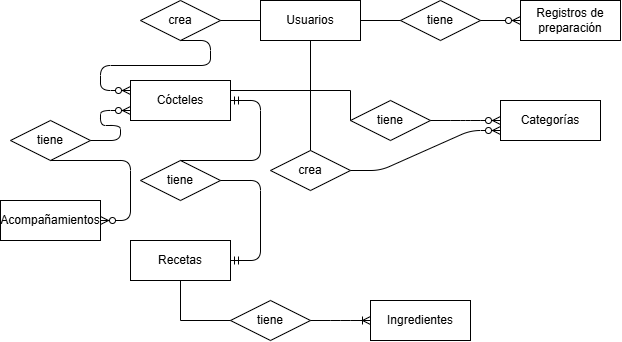

The diagram above was exported from draw.io. Its source (the exported page's mxGraphModel, read from the mxfile embedded in the PNG):
<mxGraphModel dx="938" dy="543" grid="1" gridSize="10" guides="1" tooltips="1" connect="1" arrows="1" fold="1" page="1" pageScale="1" pageWidth="1920" pageHeight="1200" math="0" shadow="0">
  <root>
    <mxCell id="0" />
    <mxCell id="1" parent="0" />
    <mxCell id="2" value="Cócteles" style="whiteSpace=wrap;html=1;align=center;" parent="1" vertex="1">
      <mxGeometry x="270" y="240" width="100" height="40" as="geometry" />
    </mxCell>
    <mxCell id="3" value="Ingredientes" style="whiteSpace=wrap;html=1;align=center;" parent="1" vertex="1">
      <mxGeometry x="510" y="460" width="100" height="40" as="geometry" />
    </mxCell>
    <mxCell id="4" value="Recetas" style="whiteSpace=wrap;html=1;align=center;" parent="1" vertex="1">
      <mxGeometry x="270" y="400" width="100" height="40" as="geometry" />
    </mxCell>
    <mxCell id="5" value="Categorías" style="whiteSpace=wrap;html=1;align=center;" parent="1" vertex="1">
      <mxGeometry x="640" y="260" width="100" height="40" as="geometry" />
    </mxCell>
    <mxCell id="6" value="Registros de preparación" style="whiteSpace=wrap;html=1;align=center;" parent="1" vertex="1">
      <mxGeometry x="660" y="160" width="100" height="40" as="geometry" />
    </mxCell>
    <mxCell id="7" value="Acompañamientos" style="whiteSpace=wrap;html=1;align=center;direction=west;" parent="1" vertex="1">
      <mxGeometry x="140" y="360" width="100" height="40" as="geometry" />
    </mxCell>
    <mxCell id="8" value="Usuarios" style="whiteSpace=wrap;html=1;align=center;" parent="1" vertex="1">
      <mxGeometry x="400" y="160" width="100" height="40" as="geometry" />
    </mxCell>
    <mxCell id="9" value="tiene" style="shape=rhombus;perimeter=rhombusPerimeter;whiteSpace=wrap;html=1;align=center;" parent="1" vertex="1">
      <mxGeometry x="540" y="160" width="80" height="40" as="geometry" />
    </mxCell>
    <mxCell id="10" value="tiene" style="shape=rhombus;perimeter=rhombusPerimeter;whiteSpace=wrap;html=1;align=center;" parent="1" vertex="1">
      <mxGeometry x="150" y="280" width="80" height="40" as="geometry" />
    </mxCell>
    <mxCell id="11" value="tiene" style="shape=rhombus;perimeter=rhombusPerimeter;whiteSpace=wrap;html=1;align=center;" parent="1" vertex="1">
      <mxGeometry x="280" y="320" width="80" height="40" as="geometry" />
    </mxCell>
    <mxCell id="12" value="tiene" style="shape=rhombus;perimeter=rhombusPerimeter;whiteSpace=wrap;html=1;align=center;" parent="1" vertex="1">
      <mxGeometry x="490" y="260" width="80" height="40" as="geometry" />
    </mxCell>
    <mxCell id="13" value="tiene" style="shape=rhombus;perimeter=rhombusPerimeter;whiteSpace=wrap;html=1;align=center;" parent="1" vertex="1">
      <mxGeometry x="370" y="460" width="80" height="40" as="geometry" />
    </mxCell>
    <mxCell id="14" value="crea" style="shape=rhombus;perimeter=rhombusPerimeter;whiteSpace=wrap;html=1;align=center;" parent="1" vertex="1">
      <mxGeometry x="280" y="160" width="80" height="40" as="geometry" />
    </mxCell>
    <mxCell id="17" value="" style="edgeStyle=entityRelationEdgeStyle;fontSize=12;html=1;endArrow=ERzeroToMany;endFill=1;exitX=0.5;exitY=1;exitDx=0;exitDy=0;" parent="1" source="14" edge="1">
      <mxGeometry width="100" height="100" relative="1" as="geometry">
        <mxPoint x="360" y="180" as="sourcePoint" />
        <mxPoint x="270" y="250" as="targetPoint" />
        <Array as="points">
          <mxPoint x="300" y="240" />
          <mxPoint x="310" y="220" />
          <mxPoint x="260" y="200" />
          <mxPoint x="270" y="200" />
          <mxPoint x="320" y="220" />
          <mxPoint x="370" y="220" />
          <mxPoint x="340" y="210" />
          <mxPoint x="340" y="240" />
          <mxPoint x="460" y="260" />
          <mxPoint x="330" y="210" />
          <mxPoint x="340" y="170" />
        </Array>
      </mxGeometry>
    </mxCell>
    <mxCell id="19" value="" style="endArrow=none;html=1;rounded=0;exitX=1;exitY=0.5;exitDx=0;exitDy=0;entryX=0;entryY=0.5;entryDx=0;entryDy=0;" parent="1" source="14" target="8" edge="1">
      <mxGeometry relative="1" as="geometry">
        <mxPoint x="500" y="310" as="sourcePoint" />
        <mxPoint x="660" y="310" as="targetPoint" />
      </mxGeometry>
    </mxCell>
    <mxCell id="20" value="" style="endArrow=none;html=1;rounded=0;exitX=1;exitY=0.5;exitDx=0;exitDy=0;entryX=0;entryY=0.5;entryDx=0;entryDy=0;" parent="1" source="8" target="9" edge="1">
      <mxGeometry relative="1" as="geometry">
        <mxPoint x="580" y="220" as="sourcePoint" />
        <mxPoint x="680" y="220" as="targetPoint" />
      </mxGeometry>
    </mxCell>
    <mxCell id="21" value="" style="edgeStyle=entityRelationEdgeStyle;fontSize=12;html=1;endArrow=ERzeroToMany;endFill=1;exitX=1;exitY=0.5;exitDx=0;exitDy=0;entryX=0;entryY=0.5;entryDx=0;entryDy=0;" parent="1" source="9" target="6" edge="1">
      <mxGeometry width="100" height="100" relative="1" as="geometry">
        <mxPoint x="710" y="180" as="sourcePoint" />
        <mxPoint x="660" y="240" as="targetPoint" />
        <Array as="points">
          <mxPoint x="690" y="220" />
          <mxPoint x="650" y="180" />
          <mxPoint x="660" y="180" />
          <mxPoint x="710" y="200" />
          <mxPoint x="760" y="200" />
          <mxPoint x="730" y="190" />
          <mxPoint x="730" y="220" />
          <mxPoint x="850" y="240" />
          <mxPoint x="720" y="190" />
          <mxPoint x="730" y="150" />
        </Array>
      </mxGeometry>
    </mxCell>
    <mxCell id="22" value="" style="edgeStyle=entityRelationEdgeStyle;fontSize=12;html=1;endArrow=ERzeroToMany;endFill=1;exitX=1;exitY=0.5;exitDx=0;exitDy=0;entryX=0;entryY=0.75;entryDx=0;entryDy=0;" parent="1" source="10" target="2" edge="1">
      <mxGeometry width="100" height="100" relative="1" as="geometry">
        <mxPoint x="190" y="290" as="sourcePoint" />
        <mxPoint x="270" y="270" as="targetPoint" />
      </mxGeometry>
    </mxCell>
    <mxCell id="23" value="" style="edgeStyle=entityRelationEdgeStyle;fontSize=12;html=1;endArrow=ERzeroToMany;endFill=1;exitX=0.5;exitY=1;exitDx=0;exitDy=0;" parent="1" source="10" target="7" edge="1">
      <mxGeometry width="100" height="100" relative="1" as="geometry">
        <mxPoint x="80" y="350" as="sourcePoint" />
        <mxPoint x="140" y="380" as="targetPoint" />
        <Array as="points">
          <mxPoint x="-60" y="380" />
          <mxPoint x="110" y="370" />
        </Array>
      </mxGeometry>
    </mxCell>
    <mxCell id="28" value="" style="edgeStyle=entityRelationEdgeStyle;fontSize=12;html=1;endArrow=ERmandOne;exitX=1;exitY=0.5;exitDx=0;exitDy=0;" parent="1" source="11" target="4" edge="1">
      <mxGeometry width="100" height="100" relative="1" as="geometry">
        <mxPoint x="520" y="270" as="sourcePoint" />
        <mxPoint x="530" y="350" as="targetPoint" />
      </mxGeometry>
    </mxCell>
    <mxCell id="29" value="" style="edgeStyle=entityRelationEdgeStyle;fontSize=12;html=1;endArrow=ERmandOne;exitX=0.5;exitY=0;exitDx=0;exitDy=0;" parent="1" source="11" target="2" edge="1">
      <mxGeometry width="100" height="100" relative="1" as="geometry">
        <mxPoint x="500" y="310" as="sourcePoint" />
        <mxPoint x="320" y="290" as="targetPoint" />
        <Array as="points">
          <mxPoint x="470" y="250" />
          <mxPoint x="450" y="260" />
        </Array>
      </mxGeometry>
    </mxCell>
    <mxCell id="30" value="" style="endArrow=none;html=1;rounded=0;exitX=1;exitY=0.25;exitDx=0;exitDy=0;entryX=0;entryY=0.5;entryDx=0;entryDy=0;" parent="1" source="2" target="12" edge="1">
      <mxGeometry relative="1" as="geometry">
        <mxPoint x="290" y="330" as="sourcePoint" />
        <mxPoint x="370" y="330" as="targetPoint" />
        <Array as="points">
          <mxPoint x="490" y="250" />
        </Array>
      </mxGeometry>
    </mxCell>
    <mxCell id="31" value="" style="edgeStyle=entityRelationEdgeStyle;fontSize=12;html=1;endArrow=ERzeroToMany;endFill=1;exitX=1;exitY=0.5;exitDx=0;exitDy=0;" parent="1" edge="1" target="5" source="12">
      <mxGeometry width="100" height="100" relative="1" as="geometry">
        <mxPoint x="850" y="270" as="sourcePoint" />
        <mxPoint x="800" y="330" as="targetPoint" />
        <Array as="points">
          <mxPoint x="840" y="120" />
          <mxPoint x="750" y="300" />
          <mxPoint x="850" y="100" />
          <mxPoint x="800" y="80" />
          <mxPoint x="810" y="80" />
          <mxPoint x="860" y="100" />
          <mxPoint x="910" y="100" />
          <mxPoint x="880" y="90" />
          <mxPoint x="880" y="120" />
          <mxPoint x="1000" y="140" />
          <mxPoint x="870" y="90" />
          <mxPoint x="880" y="50" />
        </Array>
      </mxGeometry>
    </mxCell>
    <mxCell id="33" value="" style="edgeStyle=entityRelationEdgeStyle;fontSize=12;html=1;endArrow=ERoneToMany;entryX=0;entryY=0.5;entryDx=0;entryDy=0;" parent="1" source="13" target="3" edge="1">
      <mxGeometry width="100" height="100" relative="1" as="geometry">
        <mxPoint x="530" y="360" as="sourcePoint" />
        <mxPoint x="630" y="260" as="targetPoint" />
      </mxGeometry>
    </mxCell>
    <mxCell id="39" value="" style="endArrow=none;html=1;rounded=0;exitX=0.5;exitY=1;exitDx=0;exitDy=0;entryX=0;entryY=0.5;entryDx=0;entryDy=0;" edge="1" parent="1" source="4" target="13">
      <mxGeometry relative="1" as="geometry">
        <mxPoint x="230" y="490" as="sourcePoint" />
        <mxPoint x="390" y="490" as="targetPoint" />
        <Array as="points">
          <mxPoint x="320" y="480" />
        </Array>
      </mxGeometry>
    </mxCell>
    <mxCell id="40" value="crea" style="shape=rhombus;perimeter=rhombusPerimeter;whiteSpace=wrap;html=1;align=center;" vertex="1" parent="1">
      <mxGeometry x="410" y="310" width="80" height="40" as="geometry" />
    </mxCell>
    <mxCell id="41" value="" style="endArrow=none;html=1;rounded=0;exitX=0.5;exitY=1;exitDx=0;exitDy=0;entryX=0.5;entryY=0;entryDx=0;entryDy=0;" edge="1" parent="1" source="8" target="40">
      <mxGeometry relative="1" as="geometry">
        <mxPoint x="460" y="290" as="sourcePoint" />
        <mxPoint x="450" y="300" as="targetPoint" />
      </mxGeometry>
    </mxCell>
    <mxCell id="42" value="" style="edgeStyle=entityRelationEdgeStyle;fontSize=12;html=1;endArrow=ERzeroToMany;endFill=1;exitX=1;exitY=0.5;exitDx=0;exitDy=0;entryX=0;entryY=0.75;entryDx=0;entryDy=0;" edge="1" parent="1" source="40" target="5">
      <mxGeometry width="100" height="100" relative="1" as="geometry">
        <mxPoint x="490" y="340" as="sourcePoint" />
        <mxPoint x="590" y="240" as="targetPoint" />
      </mxGeometry>
    </mxCell>
  </root>
</mxGraphModel>